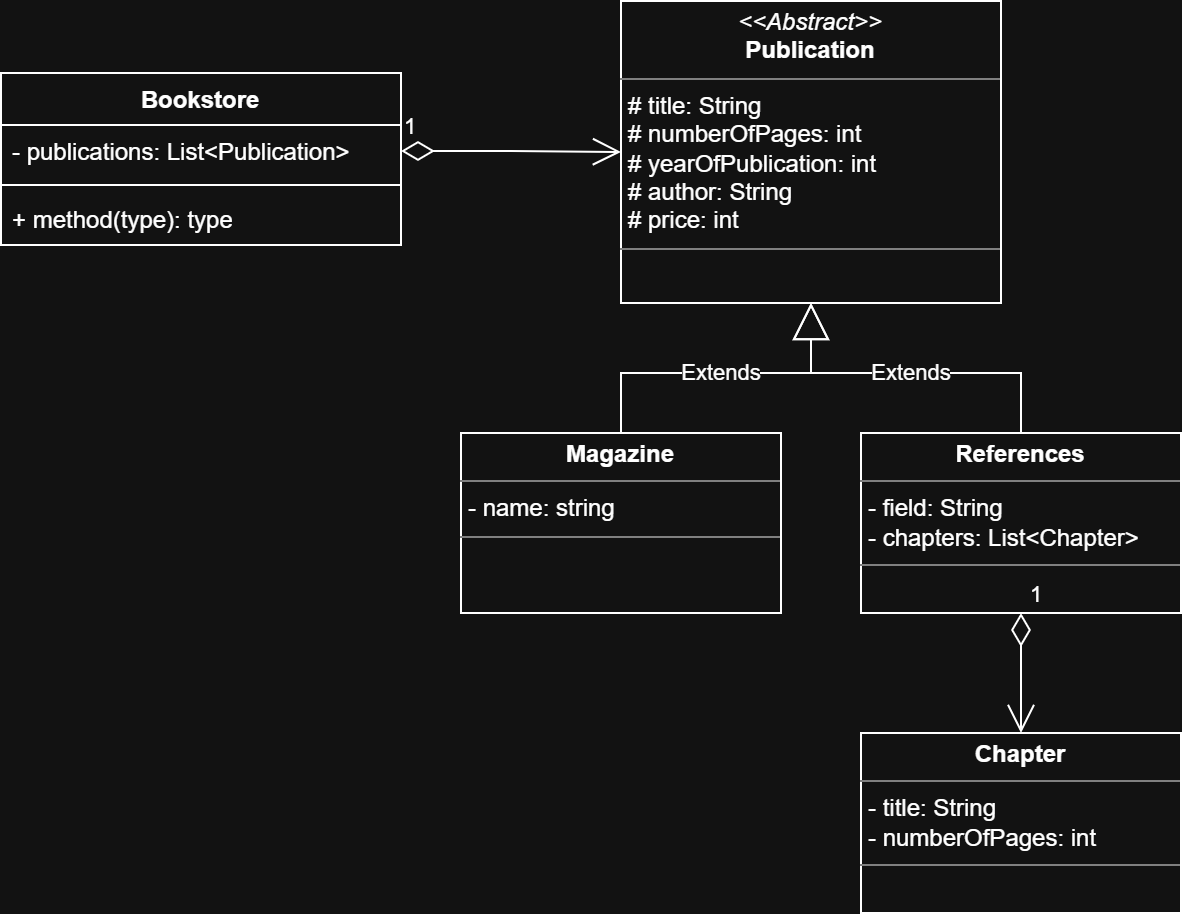

The diagram above was exported from draw.io. Its source (the exported page's mxGraphModel, read from the mxfile embedded in the PNG):
<mxGraphModel dx="1103" dy="482" grid="1" gridSize="10" guides="1" tooltips="1" connect="1" arrows="1" fold="1" page="1" pageScale="1" pageWidth="827" pageHeight="1169" math="0" shadow="0">
  <root>
    <mxCell id="0" />
    <mxCell id="1" parent="0" />
    <mxCell id="gUSCUrjRn6-RFXTEK9ZV-1" value="Bookstore" style="swimlane;fontStyle=1;align=center;verticalAlign=top;childLayout=stackLayout;horizontal=1;startSize=26;horizontalStack=0;resizeParent=1;resizeParentMax=0;resizeLast=0;collapsible=1;marginBottom=0;whiteSpace=wrap;html=1;" parent="1" vertex="1">
      <mxGeometry x="80" y="100" width="200" height="86" as="geometry" />
    </mxCell>
    <mxCell id="gUSCUrjRn6-RFXTEK9ZV-2" value="- publications: List&amp;lt;Publication&amp;gt;" style="text;strokeColor=none;fillColor=none;align=left;verticalAlign=top;spacingLeft=4;spacingRight=4;overflow=hidden;rotatable=0;points=[[0,0.5],[1,0.5]];portConstraint=eastwest;whiteSpace=wrap;html=1;" parent="gUSCUrjRn6-RFXTEK9ZV-1" vertex="1">
      <mxGeometry y="26" width="200" height="26" as="geometry" />
    </mxCell>
    <mxCell id="gUSCUrjRn6-RFXTEK9ZV-3" value="" style="line;strokeWidth=1;fillColor=none;align=left;verticalAlign=middle;spacingTop=-1;spacingLeft=3;spacingRight=3;rotatable=0;labelPosition=right;points=[];portConstraint=eastwest;strokeColor=inherit;" parent="gUSCUrjRn6-RFXTEK9ZV-1" vertex="1">
      <mxGeometry y="52" width="200" height="8" as="geometry" />
    </mxCell>
    <mxCell id="gUSCUrjRn6-RFXTEK9ZV-4" value="+ method(type): type" style="text;strokeColor=none;fillColor=none;align=left;verticalAlign=top;spacingLeft=4;spacingRight=4;overflow=hidden;rotatable=0;points=[[0,0.5],[1,0.5]];portConstraint=eastwest;whiteSpace=wrap;html=1;" parent="gUSCUrjRn6-RFXTEK9ZV-1" vertex="1">
      <mxGeometry y="60" width="200" height="26" as="geometry" />
    </mxCell>
    <mxCell id="gUSCUrjRn6-RFXTEK9ZV-5" value="1" style="endArrow=open;html=1;endSize=12;startArrow=diamondThin;startSize=14;startFill=0;edgeStyle=orthogonalEdgeStyle;align=left;verticalAlign=bottom;rounded=0;exitX=1;exitY=0.5;exitDx=0;exitDy=0;" parent="1" source="gUSCUrjRn6-RFXTEK9ZV-2" target="gUSCUrjRn6-RFXTEK9ZV-6" edge="1">
      <mxGeometry x="-1" y="3" relative="1" as="geometry">
        <mxPoint x="110" y="340" as="sourcePoint" />
        <mxPoint x="370" y="90" as="targetPoint" />
      </mxGeometry>
    </mxCell>
    <mxCell id="gUSCUrjRn6-RFXTEK9ZV-6" value="&lt;p style=&quot;margin:0px;margin-top:4px;text-align:center;&quot;&gt;&lt;i&gt;&amp;lt;&amp;lt;Abstract&amp;gt;&amp;gt;&lt;/i&gt;&lt;br&gt;&lt;b&gt;Publication&lt;/b&gt;&lt;/p&gt;&lt;hr size=&quot;1&quot; style=&quot;border-style:solid;&quot;&gt;&lt;p style=&quot;margin:0px;margin-left:4px;&quot;&gt;# title: String&lt;/p&gt;&lt;p style=&quot;margin:0px;margin-left:4px;&quot;&gt;# numberOfPages: int&lt;/p&gt;&lt;p style=&quot;margin:0px;margin-left:4px;&quot;&gt;# yearOfPublication: int&lt;/p&gt;&lt;p style=&quot;margin:0px;margin-left:4px;&quot;&gt;# author: String&lt;/p&gt;&lt;p style=&quot;margin:0px;margin-left:4px;&quot;&gt;# price: int&lt;/p&gt;&lt;hr size=&quot;1&quot; style=&quot;border-style:solid;&quot;&gt;&lt;p style=&quot;margin:0px;margin-left:4px;&quot;&gt;&lt;br&gt;&lt;/p&gt;" style="verticalAlign=top;align=left;overflow=fill;html=1;whiteSpace=wrap;" parent="1" vertex="1">
      <mxGeometry x="390" y="64" width="190" height="151" as="geometry" />
    </mxCell>
    <mxCell id="gUSCUrjRn6-RFXTEK9ZV-8" value="&lt;p style=&quot;margin:0px;margin-top:4px;text-align:center;&quot;&gt;&lt;b&gt;References&lt;/b&gt;&lt;/p&gt;&lt;hr size=&quot;1&quot; style=&quot;border-style:solid;&quot;&gt;&lt;p style=&quot;margin:0px;margin-left:4px;&quot;&gt;- field: String&lt;/p&gt;&lt;p style=&quot;margin:0px;margin-left:4px;&quot;&gt;- chapters: List&amp;lt;Chapter&amp;gt;&lt;/p&gt;&lt;hr size=&quot;1&quot; style=&quot;border-style:solid;&quot;&gt;&lt;p style=&quot;margin:0px;margin-left:4px;&quot;&gt;&lt;br&gt;&lt;/p&gt;" style="verticalAlign=top;align=left;overflow=fill;html=1;whiteSpace=wrap;" parent="1" vertex="1">
      <mxGeometry x="510" y="280" width="160" height="90" as="geometry" />
    </mxCell>
    <mxCell id="gUSCUrjRn6-RFXTEK9ZV-9" value="&lt;p style=&quot;margin:0px;margin-top:4px;text-align:center;&quot;&gt;&lt;b&gt;Magazine&lt;/b&gt;&lt;/p&gt;&lt;hr size=&quot;1&quot; style=&quot;border-style:solid;&quot;&gt;&lt;p style=&quot;margin:0px;margin-left:4px;&quot;&gt;- name: string&lt;br&gt;&lt;/p&gt;&lt;hr size=&quot;1&quot; style=&quot;border-style:solid;&quot;&gt;&lt;p style=&quot;margin:0px;margin-left:4px;&quot;&gt;&lt;br&gt;&lt;/p&gt;" style="verticalAlign=top;align=left;overflow=fill;html=1;whiteSpace=wrap;" parent="1" vertex="1">
      <mxGeometry x="310" y="280" width="160" height="90" as="geometry" />
    </mxCell>
    <mxCell id="gUSCUrjRn6-RFXTEK9ZV-10" value="&lt;p style=&quot;margin:0px;margin-top:4px;text-align:center;&quot;&gt;&lt;b&gt;Chapter&lt;/b&gt;&lt;/p&gt;&lt;hr size=&quot;1&quot; style=&quot;border-style:solid;&quot;&gt;&lt;p style=&quot;margin:0px;margin-left:4px;&quot;&gt;- title: String&lt;br&gt;&lt;/p&gt;&lt;p style=&quot;margin:0px;margin-left:4px;&quot;&gt;- numberOfPages: int&lt;/p&gt;&lt;hr size=&quot;1&quot; style=&quot;border-style:solid;&quot;&gt;&lt;p style=&quot;margin:0px;margin-left:4px;&quot;&gt;&lt;br&gt;&lt;/p&gt;" style="verticalAlign=top;align=left;overflow=fill;html=1;whiteSpace=wrap;" parent="1" vertex="1">
      <mxGeometry x="510" y="430" width="160" height="90" as="geometry" />
    </mxCell>
    <mxCell id="gUSCUrjRn6-RFXTEK9ZV-11" value="1" style="endArrow=open;html=1;endSize=12;startArrow=diamondThin;startSize=14;startFill=0;edgeStyle=orthogonalEdgeStyle;align=left;verticalAlign=bottom;rounded=0;exitX=0.5;exitY=1;exitDx=0;exitDy=0;entryX=0.5;entryY=0;entryDx=0;entryDy=0;" parent="1" source="gUSCUrjRn6-RFXTEK9ZV-8" target="gUSCUrjRn6-RFXTEK9ZV-10" edge="1">
      <mxGeometry x="-1" y="3" relative="1" as="geometry">
        <mxPoint x="410" y="210" as="sourcePoint" />
        <mxPoint x="520" y="211" as="targetPoint" />
      </mxGeometry>
    </mxCell>
    <mxCell id="gUSCUrjRn6-RFXTEK9ZV-12" value="Extends" style="endArrow=block;endSize=16;endFill=0;html=1;rounded=0;entryX=0.5;entryY=1;entryDx=0;entryDy=0;exitX=0.5;exitY=0;exitDx=0;exitDy=0;" parent="1" source="gUSCUrjRn6-RFXTEK9ZV-9" target="gUSCUrjRn6-RFXTEK9ZV-6" edge="1">
      <mxGeometry width="160" relative="1" as="geometry">
        <mxPoint x="370" y="270" as="sourcePoint" />
        <mxPoint x="530" y="270" as="targetPoint" />
        <Array as="points">
          <mxPoint x="390" y="250" />
          <mxPoint x="485" y="250" />
        </Array>
      </mxGeometry>
    </mxCell>
    <mxCell id="gUSCUrjRn6-RFXTEK9ZV-14" value="Extends" style="endArrow=block;endSize=16;endFill=0;html=1;rounded=0;entryX=0.5;entryY=1;entryDx=0;entryDy=0;exitX=0.5;exitY=0;exitDx=0;exitDy=0;" parent="1" source="gUSCUrjRn6-RFXTEK9ZV-8" target="gUSCUrjRn6-RFXTEK9ZV-6" edge="1">
      <mxGeometry width="160" relative="1" as="geometry">
        <mxPoint x="520" y="265" as="sourcePoint" />
        <mxPoint x="615" y="200" as="targetPoint" />
        <Array as="points">
          <mxPoint x="590" y="250" />
          <mxPoint x="485" y="250" />
        </Array>
      </mxGeometry>
    </mxCell>
  </root>
</mxGraphModel>